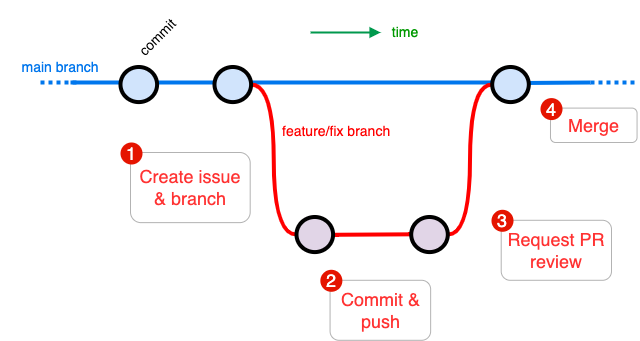

The diagram above was exported from draw.io. Its source (the exported page's mxGraphModel, read from the mxfile embedded in the PNG):
<mxGraphModel dx="-214" dy="610" grid="1" gridSize="10" guides="1" tooltips="1" connect="1" arrows="1" fold="1" page="1" pageScale="1" pageWidth="1169" pageHeight="827" background="none" math="0" shadow="0">
  <root>
    <mxCell id="0" />
    <mxCell id="1" parent="0" />
    <mxCell id="-bOPuHLhmok3vP8kMxmB-167" value="&lt;div style=&quot;font-size: 14px;&quot;&gt;&lt;span style=&quot;font-size: 14px;&quot;&gt;feature/fix branch&lt;/span&gt;&lt;/div&gt;" style="text;html=1;strokeColor=none;fillColor=none;align=left;verticalAlign=middle;whiteSpace=wrap;overflow=hidden;fontSize=14;fontStyle=0;fontColor=#FF0000;rotation=0;container=0;" parent="1" vertex="1">
      <mxGeometry x="1609.72" y="317.21" width="120.28" height="22.79" as="geometry" />
    </mxCell>
    <mxCell id="-bOPuHLhmok3vP8kMxmB-178" value="&lt;font style=&quot;font-size: 14px;&quot;&gt;&lt;font color=&quot;#0076ed&quot; style=&quot;font-size: 14px;&quot;&gt;main branch&lt;/font&gt;&lt;br style=&quot;font-size: 14px;&quot;&gt;&lt;/font&gt;" style="text;html=1;strokeColor=none;fillColor=none;align=center;verticalAlign=middle;whiteSpace=wrap;overflow=hidden;fontSize=14;fontStyle=0;fontColor=#009900;rotation=0;container=0;" parent="1" vertex="1">
      <mxGeometry x="1330" y="250" width="120" height="30" as="geometry" />
    </mxCell>
    <mxCell id="-9aN_gS3w6yBOFEbKkyr-3" value="&lt;span style=&quot;color: rgb(255 , 51 , 51)&quot;&gt;Create issue &amp;amp; branch&lt;/span&gt;" style="rounded=1;whiteSpace=wrap;html=1;labelBackgroundColor=none;fontSize=18;fontColor=#FF9933;strokeColor=#B3B3B3;fillColor=none;" parent="1" vertex="1">
      <mxGeometry x="1460" y="350" width="119.69" height="70.14" as="geometry" />
    </mxCell>
    <mxCell id="-9aN_gS3w6yBOFEbKkyr-1" value="1" style="ellipse;whiteSpace=wrap;html=1;aspect=fixed;labelBackgroundColor=none;fontSize=18;strokeColor=none;fillColor=#e51400;fontColor=#ffffff;" parent="1" vertex="1">
      <mxGeometry x="1450" y="340" width="22" height="22" as="geometry" />
    </mxCell>
    <mxCell id="-9aN_gS3w6yBOFEbKkyr-4" value="&lt;span style=&quot;color: rgb(255 , 51 , 51)&quot;&gt;Commit &amp;amp; push&lt;/span&gt;" style="rounded=1;whiteSpace=wrap;html=1;labelBackgroundColor=none;fontSize=18;fontColor=#FF9933;strokeColor=#B3B3B3;fillColor=none;" parent="1" vertex="1">
      <mxGeometry x="1659.5800000000002" y="477.80000000000007" width="100.56" height="60" as="geometry" />
    </mxCell>
    <mxCell id="-9aN_gS3w6yBOFEbKkyr-5" value="2" style="ellipse;whiteSpace=wrap;html=1;aspect=fixed;labelBackgroundColor=none;fontSize=18;strokeColor=none;fillColor=#e51400;fontColor=#ffffff;" parent="1" vertex="1">
      <mxGeometry x="1649.86" y="467.29" width="22" height="22" as="geometry" />
    </mxCell>
    <mxCell id="-9aN_gS3w6yBOFEbKkyr-6" value="&lt;span style=&quot;color: rgb(255 , 51 , 51)&quot;&gt;Request PR review&lt;/span&gt;" style="rounded=1;whiteSpace=wrap;html=1;labelBackgroundColor=none;fontSize=18;fontColor=#FF9933;strokeColor=#B3B3B3;fillColor=none;" parent="1" vertex="1">
      <mxGeometry x="1830.7200000000003" y="417.79999999999995" width="110.28" height="60" as="geometry" />
    </mxCell>
    <mxCell id="-9aN_gS3w6yBOFEbKkyr-7" value="3" style="ellipse;whiteSpace=wrap;html=1;aspect=fixed;labelBackgroundColor=none;fontSize=18;strokeColor=none;fillColor=#e51400;fontColor=#ffffff;" parent="1" vertex="1">
      <mxGeometry x="1821" y="407.28999999999996" width="22" height="22" as="geometry" />
    </mxCell>
    <mxCell id="-9aN_gS3w6yBOFEbKkyr-8" value="&lt;span style=&quot;color: rgb(255 , 51 , 51)&quot;&gt;Merge&lt;/span&gt;" style="rounded=1;whiteSpace=wrap;html=1;labelBackgroundColor=none;fontSize=18;fontColor=#FF9933;strokeColor=#B3B3B3;fillColor=none;" parent="1" vertex="1">
      <mxGeometry x="1880" y="305.59" width="86.56" height="34.41" as="geometry" />
    </mxCell>
    <mxCell id="-9aN_gS3w6yBOFEbKkyr-9" value="4" style="ellipse;whiteSpace=wrap;html=1;aspect=fixed;labelBackgroundColor=none;fontSize=18;strokeColor=none;fillColor=#e51400;fontColor=#ffffff;" parent="1" vertex="1">
      <mxGeometry x="1870" y="295.59" width="22" height="22" as="geometry" />
    </mxCell>
    <mxCell id="-bOPuHLhmok3vP8kMxmB-159" value="" style="rounded=0;orthogonalLoop=1;jettySize=auto;html=1;endArrow=none;endFill=0;strokeWidth=4;fontFamily=Courier New;fontSize=18;exitX=1;exitY=0.5;exitDx=0;exitDy=0;exitPerimeter=0;strokeColor=#0076ED;" parent="1" edge="1">
      <mxGeometry x="1743.0020173625464" y="-182.50525423728814" as="geometry">
        <mxPoint x="1580.587383216205" y="279.9971186440678" as="sourcePoint" />
        <mxPoint x="1821.7220173625465" y="279.9971186440678" as="targetPoint" />
      </mxGeometry>
    </mxCell>
    <mxCell id="-bOPuHLhmok3vP8kMxmB-160" value="" style="rounded=0;orthogonalLoop=1;jettySize=auto;html=1;endArrow=none;endFill=0;strokeWidth=4;fontFamily=Courier New;fontSize=18;strokeColor=#0076ED;" parent="1" edge="1">
      <mxGeometry x="1798.7220173625465" y="-182.50525423728814" as="geometry">
        <mxPoint x="1920" y="280" as="targetPoint" />
        <mxPoint x="1858.307383216205" y="280.45749985997065" as="sourcePoint" />
      </mxGeometry>
    </mxCell>
    <mxCell id="-bOPuHLhmok3vP8kMxmB-163" style="edgeStyle=orthogonalEdgeStyle;curved=1;rounded=0;html=1;entryX=0;entryY=0.5;entryPerimeter=0;endArrow=none;endFill=0;jettySize=auto;orthogonalLoop=1;strokeWidth=4;fontSize=18;exitX=1;exitY=0.5;exitDx=0;exitDy=0;exitPerimeter=0;strokeColor=#FF0000;fontColor=#FF0000;" parent="1" source="-bOPuHLhmok3vP8kMxmB-176" target="-bOPuHLhmok3vP8kMxmB-162" edge="1">
      <mxGeometry x="1907.0020173625464" y="-292.5052542372881" as="geometry">
        <mxPoint x="1527.0020173625464" y="281.4947457627119" as="sourcePoint" />
      </mxGeometry>
    </mxCell>
    <mxCell id="-bOPuHLhmok3vP8kMxmB-164" style="edgeStyle=orthogonalEdgeStyle;curved=1;rounded=0;html=1;exitX=1;exitY=0.5;exitPerimeter=0;entryX=0;entryY=0.5;entryPerimeter=0;endArrow=none;endFill=0;jettySize=auto;orthogonalLoop=1;strokeWidth=4;fontSize=18;entryDx=0;entryDy=0;strokeColor=#FF0000;fontColor=#FF0000;" parent="1" source="-bOPuHLhmok3vP8kMxmB-165" target="-bOPuHLhmok3vP8kMxmB-158" edge="1">
      <mxGeometry x="1947.7220173625465" y="-159.50525423728814" as="geometry">
        <mxPoint x="1915.7220173625465" y="304.4947457627119" as="targetPoint" />
      </mxGeometry>
    </mxCell>
    <mxCell id="-bOPuHLhmok3vP8kMxmB-166" style="edgeStyle=orthogonalEdgeStyle;curved=1;rounded=0;html=1;exitX=1;exitY=0.5;exitPerimeter=0;endArrow=none;endFill=0;jettySize=auto;orthogonalLoop=1;strokeWidth=4;fontSize=18;exitDx=0;exitDy=0;strokeColor=#FF0000;fontColor=#FF0000;" parent="1" edge="1">
      <mxGeometry x="1893.7220173625465" y="-123.71525423728814" as="geometry">
        <mxPoint x="1663.7220173625465" y="432.2847457627119" as="sourcePoint" />
        <mxPoint x="1740.72" y="431.79" as="targetPoint" />
        <Array as="points">
          <mxPoint x="1740.7220173625465" y="432.2847457627119" />
        </Array>
      </mxGeometry>
    </mxCell>
    <mxCell id="-bOPuHLhmok3vP8kMxmB-177" value="" style="rounded=0;orthogonalLoop=1;jettySize=auto;html=1;endArrow=none;endFill=0;strokeWidth=4;fontFamily=Courier New;fontSize=18;exitX=1;exitY=0.5;exitDx=0;exitDy=0;exitPerimeter=0;entryX=0;entryY=0.5;entryDx=0;entryDy=0;entryPerimeter=0;strokeColor=#0076ED;" parent="1" edge="1">
      <mxGeometry x="1499.0020173625464" y="-6.505254237288142" as="geometry">
        <mxPoint x="1486.5873832162051" y="279.9971186440678" as="sourcePoint" />
        <mxPoint x="1544.0020173625464" y="279.9971186440678" as="targetPoint" />
      </mxGeometry>
    </mxCell>
    <mxCell id="-bOPuHLhmok3vP8kMxmB-161" value="" style="rounded=0;html=1;jettySize=auto;orthogonalLoop=1;strokeWidth=4;endArrow=none;endFill=0;strokeColor=#0076ED;fontSize=18;" parent="1" edge="1">
      <mxGeometry x="1291.0020173625464" y="281.4947457627119" as="geometry">
        <mxPoint x="1400" y="280" as="sourcePoint" />
        <mxPoint x="1450" y="280" as="targetPoint" />
      </mxGeometry>
    </mxCell>
    <mxCell id="-bOPuHLhmok3vP8kMxmB-162" value="" style="verticalLabelPosition=bottom;verticalAlign=top;html=1;strokeWidth=4;shape=mxgraph.flowchart.on-page_reference;plain-purple;gradientColor=none;strokeColor=#000000;rotation=0;container=0;fontSize=18;" parent="1" vertex="1">
      <mxGeometry x="1626.0020173625464" y="414.4947457627119" width="36.58536585365854" height="35.08474576271186" as="geometry" />
    </mxCell>
    <mxCell id="-bOPuHLhmok3vP8kMxmB-165" value="" style="verticalLabelPosition=bottom;verticalAlign=top;html=1;strokeWidth=4;shape=mxgraph.flowchart.on-page_reference;plain-purple;gradientColor=none;strokeColor=#000000;rotation=0;container=0;fontSize=18;" parent="1" vertex="1">
      <mxGeometry x="1740.7220173625465" y="414.4947457627119" width="36.58536585365854" height="35.08474576271186" as="geometry" />
    </mxCell>
    <mxCell id="-bOPuHLhmok3vP8kMxmB-158" value="" style="verticalLabelPosition=bottom;verticalAlign=top;html=1;strokeWidth=4;shape=mxgraph.flowchart.on-page_reference;plain-blue;gradientColor=none;strokeColor=#000000;rotation=0;container=0;fillColor=#D1E4FC;fontSize=18;" parent="1" vertex="1">
      <mxGeometry x="1821.7220173625465" y="264.4947457627119" width="36.58536585365854" height="35.08474576271186" as="geometry" />
    </mxCell>
    <mxCell id="-bOPuHLhmok3vP8kMxmB-176" value="" style="verticalLabelPosition=bottom;verticalAlign=top;html=1;strokeWidth=4;shape=mxgraph.flowchart.on-page_reference;plain-blue;gradientColor=none;strokeColor=#000000;rotation=0;container=0;fillColor=#D1E4FC;fontSize=18;" parent="1" vertex="1">
      <mxGeometry x="1544.0020173625464" y="264.4947457627119" width="36.58536585365854" height="35.08474576271186" as="geometry" />
    </mxCell>
    <mxCell id="-bOPuHLhmok3vP8kMxmB-157" value="" style="verticalLabelPosition=bottom;verticalAlign=top;html=1;strokeWidth=4;shape=mxgraph.flowchart.on-page_reference;plain-blue;gradientColor=none;strokeColor=#000000;rotation=0;container=0;fillColor=#D1E4FC;fontSize=18;" parent="1" vertex="1">
      <mxGeometry x="1450.0020173625464" y="264.4947457627119" width="36.58536585365854" height="35.08474576271186" as="geometry" />
    </mxCell>
    <mxCell id="N3b6Fro6SNoN5MorGkJl-4" value="" style="rounded=0;html=1;jettySize=auto;orthogonalLoop=1;strokeWidth=4;endArrow=none;endFill=0;strokeColor=#0076ED;fontSize=18;dashed=1;dashPattern=1 1;" edge="1" parent="1">
      <mxGeometry x="1291.0020173625464" y="281.4947457627119" as="geometry">
        <mxPoint x="1370" y="280" as="sourcePoint" />
        <mxPoint x="1410" y="280" as="targetPoint" />
      </mxGeometry>
    </mxCell>
    <mxCell id="N3b6Fro6SNoN5MorGkJl-5" value="" style="rounded=0;html=1;jettySize=auto;orthogonalLoop=1;strokeWidth=4;endArrow=none;endFill=0;strokeColor=#0076ED;fontSize=18;dashed=1;dashPattern=1 1;" edge="1" parent="1">
      <mxGeometry x="1291.0020173625464" y="281.4947457627119" as="geometry">
        <mxPoint x="1920" y="280" as="sourcePoint" />
        <mxPoint x="1966.56" y="280" as="targetPoint" />
      </mxGeometry>
    </mxCell>
    <mxCell id="N3b6Fro6SNoN5MorGkJl-6" value="&lt;font style=&quot;font-size: 14px;&quot;&gt;&lt;font style=&quot;font-size: 14px; font-style: normal;&quot;&gt;commit&lt;/font&gt;&lt;br style=&quot;font-size: 14px;&quot;&gt;&lt;/font&gt;" style="text;html=1;strokeColor=none;fillColor=none;align=center;verticalAlign=middle;whiteSpace=wrap;overflow=hidden;fontSize=14;fontStyle=2;fontColor=#000000;rotation=-45;container=0;" vertex="1" parent="1">
      <mxGeometry x="1450" y="220" width="75" height="30" as="geometry" />
    </mxCell>
    <mxCell id="N3b6Fro6SNoN5MorGkJl-7" value="" style="group" vertex="1" connectable="0" parent="1">
      <mxGeometry x="1640.14" y="220" width="120" height="20" as="geometry" />
    </mxCell>
    <mxCell id="N3b6Fro6SNoN5MorGkJl-1" value="" style="endArrow=block;html=1;rounded=0;strokeColor=#00994D;strokeWidth=2;align=center;verticalAlign=middle;fontFamily=Courier New;fontSize=18;fontColor=default;labelBackgroundColor=default;endFill=1;curved=1;entryX=0;entryY=0.5;entryDx=0;entryDy=0;" edge="1" parent="N3b6Fro6SNoN5MorGkJl-7" target="N3b6Fro6SNoN5MorGkJl-2">
      <mxGeometry width="50" height="50" relative="1" as="geometry">
        <mxPoint y="10" as="sourcePoint" />
        <mxPoint x="70" y="9.780000000000001" as="targetPoint" />
      </mxGeometry>
    </mxCell>
    <mxCell id="N3b6Fro6SNoN5MorGkJl-2" value="time" style="text;html=1;align=center;verticalAlign=middle;whiteSpace=wrap;rounded=0;fontFamily=Helvetica;fontSize=14;fontColor=#009900;fontStyle=0;" vertex="1" parent="N3b6Fro6SNoN5MorGkJl-7">
      <mxGeometry x="70" width="50" height="20" as="geometry" />
    </mxCell>
  </root>
</mxGraphModel>